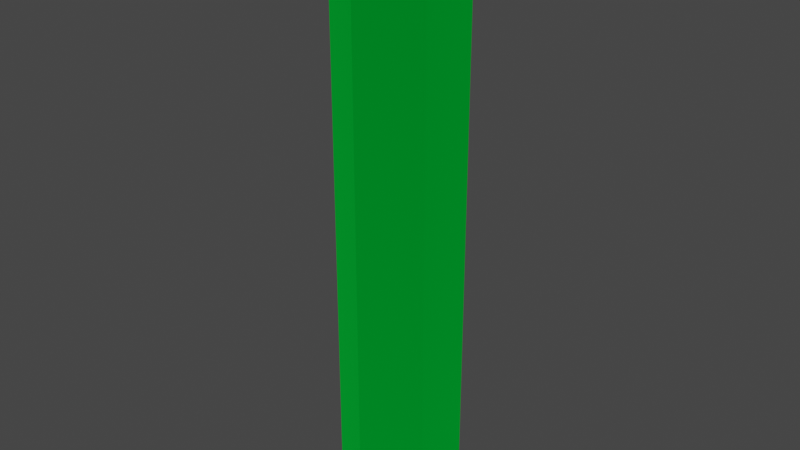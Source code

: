 # Source: hex-plain.blend  (saved by Blender 2.93.20; exported with 4.5.12 LTS)
import bpy
from mathutils import Matrix  # noqa: F401  (used for matrix-valued properties, if any)

bpy.ops.wm.read_factory_settings(use_empty=True)
scene = bpy.context.scene
scene.name = 'Scene'

# ---- collections
col_collection = bpy.data.collections.new('Collection'); scene.collection.children.link(col_collection)

# ---- materials (node trees are filled in below, after node groups)
mat_material_001 = bpy.data.materials.new('Material.001')
mat_material_001.use_transparent_shadow = False

# ---- material node trees
mat_material_001.use_nodes = True; mat_material_001.node_tree.nodes.clear()
_N = mat_material_001.node_tree.nodes; _L = mat_material_001.node_tree.links
n0 = _N.new('ShaderNodeBsdfPrincipled'); n0.name = 'Principled BSDF'; n0.location = (10, 300)
n0.distribution = 'GGX'
n0.subsurface_method = 'BURLEY'
n0.inputs[0].default_value = (0.0, 0.8, 0.06212, 1.0)
n0.inputs[1].default_value = 1.0
n0.inputs[2].default_value = 1.0
n0.inputs[3].default_value = 1.45
n0.inputs[9].default_value = (0.0, 0.2, 0.1)
n0.inputs[13].default_value = 1.0
n0.inputs[27].default_value = (0.0, 0.0, 0.0, 1.0)
n0.inputs[28].default_value = 1.0
n1 = _N.new('ShaderNodeOutputMaterial'); n1.name = 'Material Output'; n1.location = (300, 300)
_L.new(n0.outputs[0], n1.inputs[0])
n1.is_active_output = True

# ---- world
world_world = bpy.data.worlds.new('World'); scene.world = world_world
world_world.use_nodes = True; world_world.node_tree.nodes.clear()
_N = world_world.node_tree.nodes; _L = world_world.node_tree.links
n0 = _N.new('ShaderNodeOutputWorld'); n0.name = 'World Output'; n0.location = (300, 300)
n1 = _N.new('ShaderNodeBackground'); n1.name = 'Background'; n1.location = (10, 300)
n1.inputs[0].default_value = (0.05088, 0.05088, 0.05088, 1.0)
_L.new(n1.outputs[0], n0.inputs[0])
n0.is_active_output = True
world_world.color = (0.05088, 0.05088, 0.05088)
world_world.use_sun_shadow = False
world_world.sun_shadow_jitter_overblur = 0.0

# ---- meshes
me_cylinder_001 = bpy.data.meshes.new('Cylinder.001')
me_cylinder_001.from_pydata([(0.0, 1.0, -5.0), (0.866, 0.5, -5.0), (0.866, -0.5, -5.0), (-8.742e-08, -1.0, -5.0), (-0.866, -0.5, -5.0), (-0.866, 0.5, -5.0), (2.794e-09, 0.9744, 5.0), (0.0, 1.0, 4.978), (0.8438, 0.4872, 5.0), (0.866, 0.5, 4.978), (0.8438, -0.4872, 5.0), (0.866, -0.5, 4.978), (-8.289e-08, -0.9744, 5.0), (-8.742e-08, -1.0, 4.978), (-0.8438, -0.4872, 5.0), (-0.866, -0.5, 4.978), (-0.8438, 0.4872, 5.0), (-0.866, 0.5, 4.978)], [], [(5, 17, 7, 0), (2, 11, 13, 3), (3, 13, 15, 4), (4, 15, 17, 5), (0, 7, 9, 1), (1, 9, 11, 2), (0, 1, 2, 3, 4, 5), (9, 7, 6, 8), (11, 9, 8, 10), (13, 11, 10, 12), (15, 13, 12, 14), (17, 15, 14, 16), (7, 17, 16, 6), (8, 6, 16, 14, 12, 10)])
_uv = me_cylinder_001.uv_layers.new(name='UVMap')
_uv.uv.foreach_set('vector', [-0.04148, -1.914, -0.04148, 2.914, -0.5253, 2.914, -0.5253, -1.914, 0.9262, -1.914, 0.9262, 2.914, 0.4424, 2.914, 0.4424, -1.914, 0.4424, -1.914, 0.4424, 2.914, 0.2004, 2.914, 0.2004, -1.914, 0.2004, -1.914, 0.2004, 2.914, -0.04148, 2.914, -0.04148, -1.914, -0.5253, -1.914, -0.5253, 2.914, -0.7672, 2.914, -0.7672, -1.914, 1.168, -1.914, 1.168, 2.914, 0.9262, 2.914, 0.9262, -1.914, 0.75, 0.49, 0.9578, 0.37, 0.9578, 0.13, 0.75, 0.01, 0.5422, 0.13, 0.5422, 0.37, 0.9272, 0.7593, 0.4889, 1.0, 0.4889, 0.9817, 0.9111, 0.75, 0.9272, 0.2592, 0.9272, 0.7593, 0.9111, 0.75, 0.9113, 0.2683, 0.4995, 0.0, 0.9272, 0.2592, 0.9113, 0.2683, 0.4996, 0.01852, 0.06644, 0.2501, 0.4995, 0.0, 0.4996, 0.01852, 0.08231, 0.2592, 0.05581, 0.75, 0.06644, 0.2501, 0.08231, 0.2592, 0.07183, 0.7407, 0.4889, 1.0, 0.05581, 0.75, 0.07183, 0.7407, 0.4889, 0.9817, 0.9111, 0.75, 0.4889, 0.9817, 0.07183, 0.7407, 0.08231, 0.2592, 0.4996, 0.01852, 0.9113, 0.2683])
me_cylinder_001.materials.append(mat_material_001)
me_cylinder_001.use_remesh_fix_poles = True
me_cylinder_001.use_remesh_preserve_attributes = False
me_cylinder_001.update()

# ---- objects
ob_hex = bpy.data.objects.new('Hex', me_cylinder_001)

# ---- transforms, parenting, visibility, modifiers, constraints
ob_hex.location = (0.0, 0.0, -5.0)

# ---- collection membership
col_collection.objects.link(ob_hex)

# ---- scene / render settings (as saved in the file)
scene.frame_start = 1; scene.frame_end = 250; scene.frame_set(1)
scene.render.engine = 'BLENDER_EEVEE_NEXT'
scene.cycles.use_denoising = False
scene.cycles.samples = 128
scene.cycles.sampling_pattern = 'TABULATED_SOBOL'
scene.cycles.use_adaptive_sampling = False
scene.cycles.use_light_tree = False
scene.view_settings.view_transform = 'Filmic'
bpy.context.view_layer.update()

# ---- added for rendering (the .blend has no active camera and no usable light): camera, sun
cam_auto = bpy.data.cameras.new('AutoCamera')
cam_auto.lens = 50.0
cam_auto.sensor_width = 36.0
cam_auto.clip_end = 1000.0
ob_auto_camera = bpy.data.objects.new('AutoCamera', cam_auto)
scene.collection.objects.link(ob_auto_camera)
ob_auto_camera.location = (9.5706, -11.4847, 2.65648)
ob_auto_camera.rotation_euler = (1.09748, -7.21219e-08, 0.694738)
scene.camera = ob_auto_camera
light_auto_sun = bpy.data.lights.new('AutoSun', 'SUN')
light_auto_sun.energy = 3.0
light_auto_sun.angle = 0.0523599
ob_auto_sun = bpy.data.objects.new('AutoSun', light_auto_sun)
scene.collection.objects.link(ob_auto_sun)
ob_auto_sun.rotation_euler = (0.872665, 0.174533, 0.523599)
bpy.context.view_layer.update()
